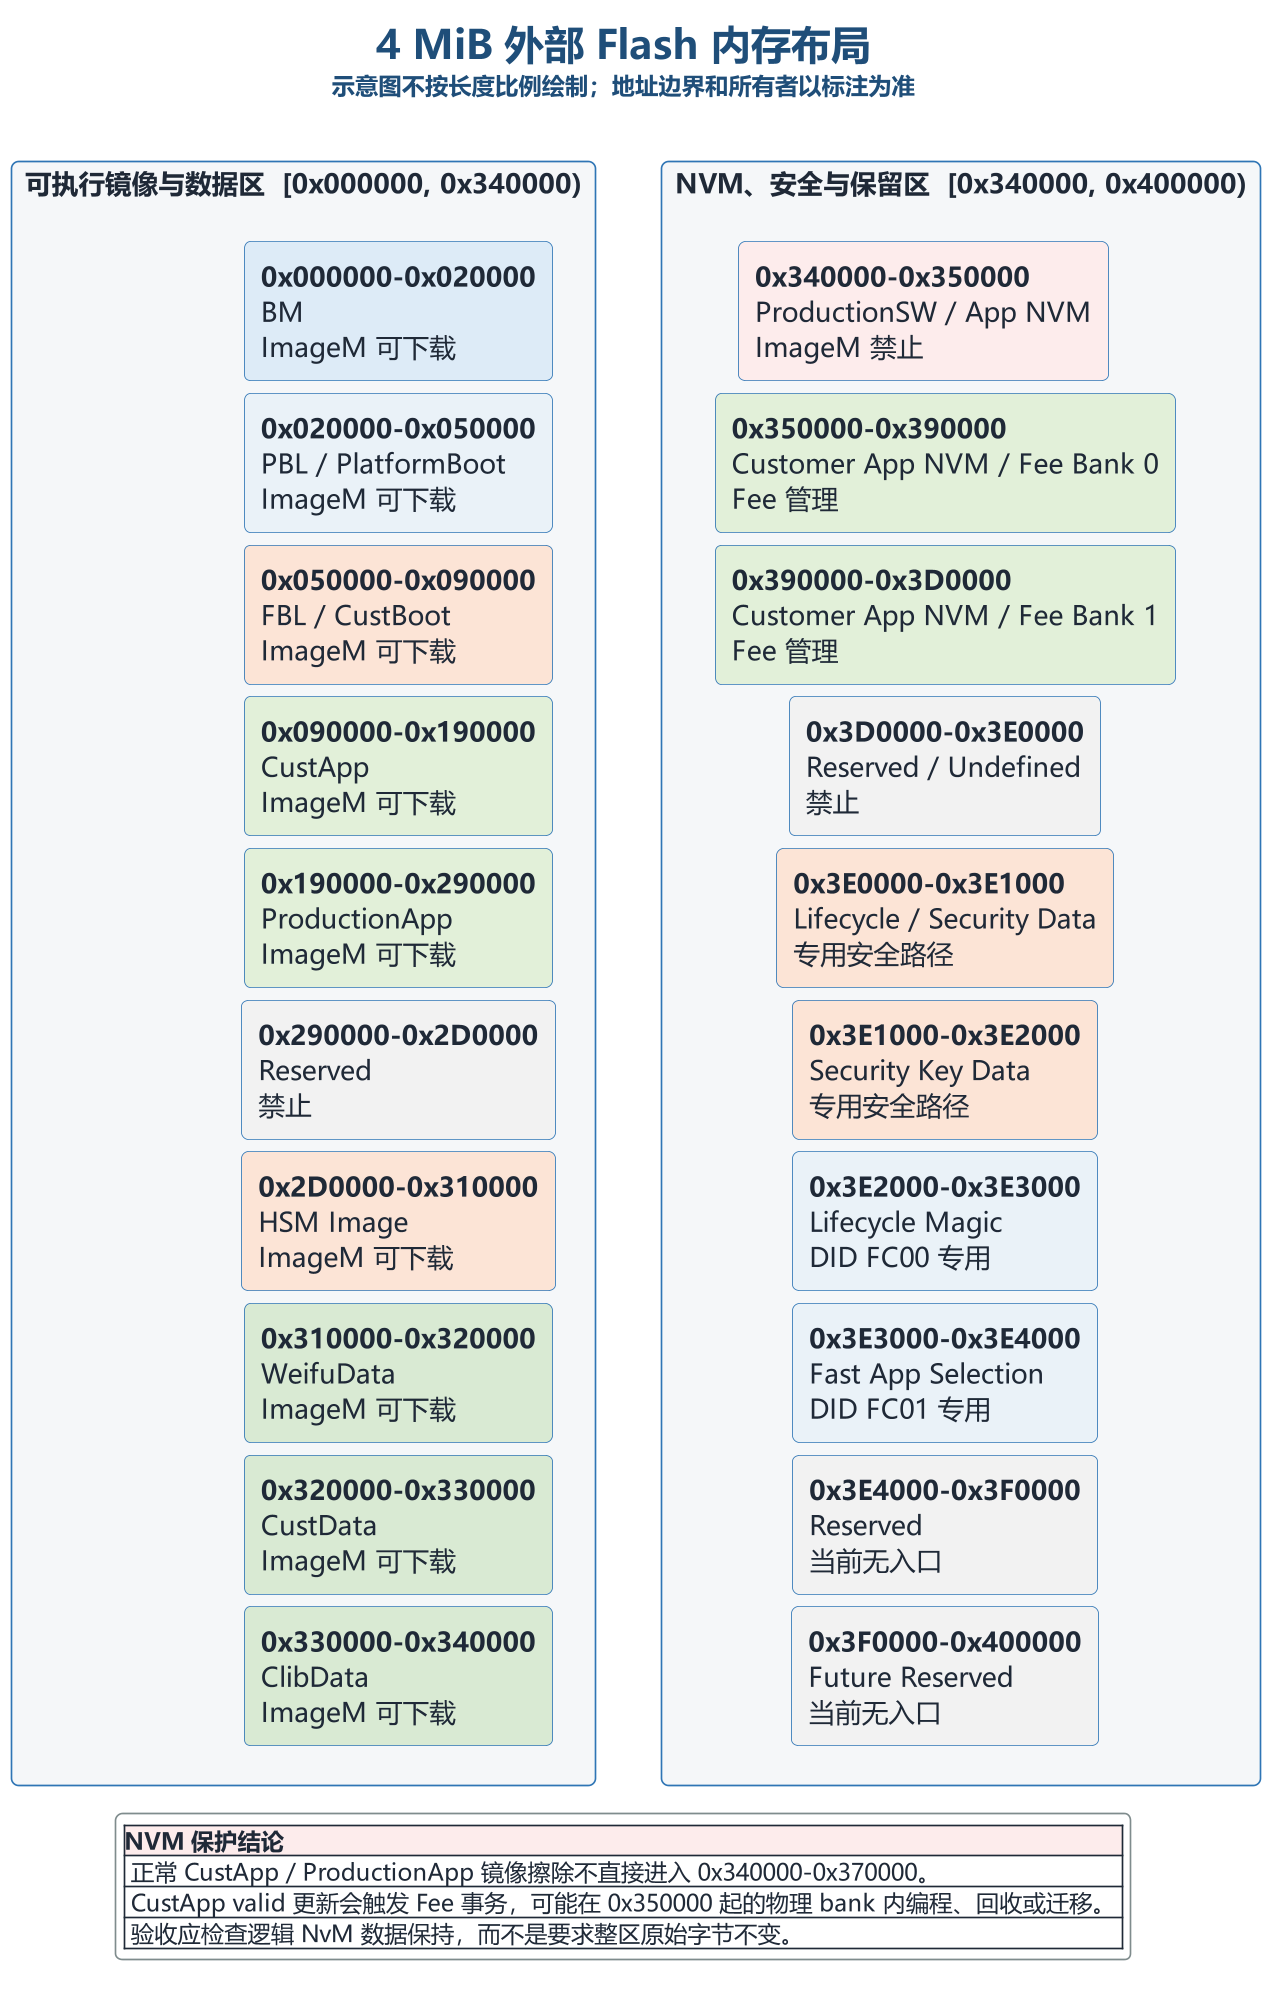

The diagram above was rendered by PlantUML. Its source (embedded in the PNG):
@startuml
!include _wf_style.iuml

title 4 MiB 外部 Flash 内存布局\n<size:14>示意图不按长度比例绘制；地址边界和所有者以标注为准</size>
top to bottom direction
scale max 1800 width
skinparam nodesep 25
skinparam ranksep 2

package "可执行镜像与数据区  [0x000000, 0x340000)" as ExecutableArea {
    rectangle "<b>0x000000-0x020000</b>\nBM\nImageM 可下载" as EX01 #DDEBF7
    rectangle "<b>0x020000-0x050000</b>\nPBL / PlatformBoot\nImageM 可下载" as EX02 #EAF2F8
    rectangle "<b>0x050000-0x090000</b>\nFBL / CustBoot\nImageM 可下载" as EX03 #FCE4D6
    rectangle "<b>0x090000-0x190000</b>\nCustApp\nImageM 可下载" as EX04 #E2F0D9
    rectangle "<b>0x190000-0x290000</b>\nProductionApp\nImageM 可下载" as EX05 #E2F0D9
    rectangle "<b>0x290000-0x2D0000</b>\nReserved\n禁止" as EX06 #F2F2F2
    rectangle "<b>0x2D0000-0x310000</b>\nHSM Image\nImageM 可下载" as EX07 #FCE4D6
    rectangle "<b>0x310000-0x320000</b>\nWeifuData\nImageM 可下载" as EX08 #D9EAD3
    rectangle "<b>0x320000-0x330000</b>\nCustData\nImageM 可下载" as EX09 #D9EAD3
    rectangle "<b>0x330000-0x340000</b>\nClibData\nImageM 可下载" as EX10 #D9EAD3

    EX01 -[hidden]down-> EX02
    EX02 -[hidden]down-> EX03
    EX03 -[hidden]down-> EX04
    EX04 -[hidden]down-> EX05
    EX05 -[hidden]down-> EX06
    EX06 -[hidden]down-> EX07
    EX07 -[hidden]down-> EX08
    EX08 -[hidden]down-> EX09
    EX09 -[hidden]down-> EX10
}

package "NVM、安全与保留区  [0x340000, 0x400000)" as ProtectedArea {
    rectangle "<b>0x340000-0x350000</b>\nProductionSW / App NVM\nImageM 禁止" as NV01 #FDECEC
    rectangle "<b>0x350000-0x390000</b>\nCustomer App NVM / Fee Bank 0\nFee 管理" as NV02 #E2F0D9
    rectangle "<b>0x390000-0x3D0000</b>\nCustomer App NVM / Fee Bank 1\nFee 管理" as NV03 #E2F0D9
    rectangle "<b>0x3D0000-0x3E0000</b>\nReserved / Undefined\n禁止" as NV04 #F2F2F2
    rectangle "<b>0x3E0000-0x3E1000</b>\nLifecycle / Security Data\n专用安全路径" as NV05 #FCE4D6
    rectangle "<b>0x3E1000-0x3E2000</b>\nSecurity Key Data\n专用安全路径" as NV06 #FCE4D6
    rectangle "<b>0x3E2000-0x3E3000</b>\nLifecycle Magic\nDID FC00 专用" as NV07 #EAF2F8
    rectangle "<b>0x3E3000-0x3E4000</b>\nFast App Selection\nDID FC01 专用" as NV08 #EAF2F8
    rectangle "<b>0x3E4000-0x3F0000</b>\nReserved\n当前无入口" as NV09 #F2F2F2
    rectangle "<b>0x3F0000-0x400000</b>\nFuture Reserved\n当前无入口" as NV10 #F2F2F2

    NV01 -[hidden]down-> NV02
    NV02 -[hidden]down-> NV03
    NV03 -[hidden]down-> NV04
    NV04 -[hidden]down-> NV05
    NV05 -[hidden]down-> NV06
    NV06 -[hidden]down-> NV07
    NV07 -[hidden]down-> NV08
    NV08 -[hidden]down-> NV09
    NV09 -[hidden]down-> NV10
}

EX01 -[hidden]right-> NV01
ExecutableArea -[hidden]right-> ProtectedArea

legend bottom
|<#FDECEC><b>NVM 保护结论</b>|
| 正常 CustApp / ProductionApp 镜像擦除不直接进入 0x340000-0x370000。 |
| CustApp valid 更新会触发 Fee 事务，可能在 0x350000 起的物理 bank 内编程、回收或迁移。 |
| 验收应检查逻辑 NvM 数据保持，而不是要求整区原始字节不变。 |
endlegend
@enduml